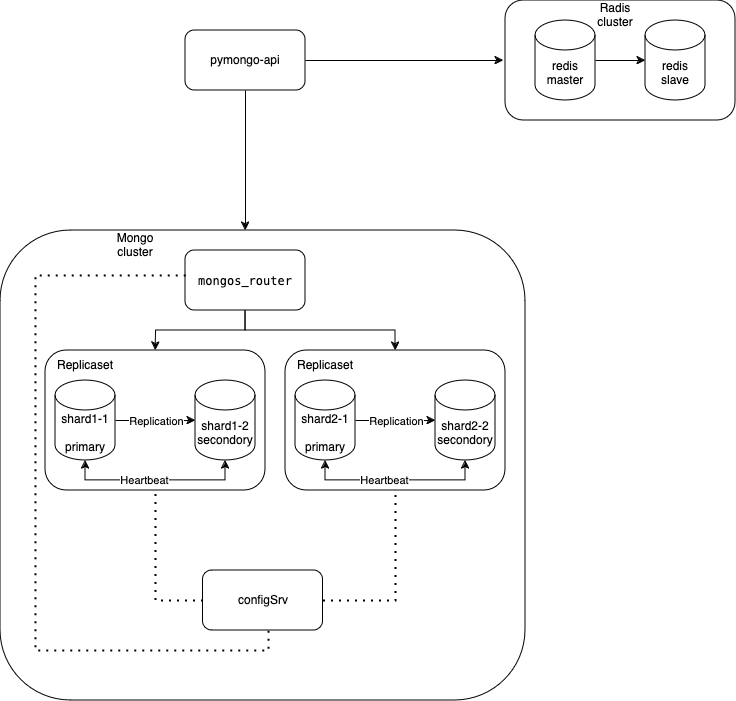

The diagram above was exported from draw.io. Its source (the exported page's mxGraphModel, read from the mxfile embedded in the PNG):
<mxGraphModel dx="954" dy="533" grid="1" gridSize="10" guides="1" tooltips="1" connect="1" arrows="1" fold="1" page="1" pageScale="1" pageWidth="1169" pageHeight="827" math="0" shadow="0">
  <root>
    <mxCell id="0" />
    <mxCell id="1" parent="0" />
    <mxCell id="-mVZxJJjseXewpM33mC4-63" value="" style="rounded=1;whiteSpace=wrap;html=1;" parent="1" vertex="1">
      <mxGeometry x="680" y="120" width="230" height="120" as="geometry" />
    </mxCell>
    <mxCell id="-mVZxJJjseXewpM33mC4-15" value="" style="rounded=1;whiteSpace=wrap;html=1;" parent="1" vertex="1">
      <mxGeometry x="175" y="350" width="525" height="470" as="geometry" />
    </mxCell>
    <mxCell id="-mVZxJJjseXewpM33mC4-28" value="" style="rounded=1;whiteSpace=wrap;html=1;" parent="1" vertex="1">
      <mxGeometry x="460" y="470" width="220" height="140" as="geometry" />
    </mxCell>
    <mxCell id="-mVZxJJjseXewpM33mC4-17" value="pymongo-api" style="rounded=1;whiteSpace=wrap;html=1;" parent="1" vertex="1">
      <mxGeometry x="360" y="150" width="120" height="60" as="geometry" />
    </mxCell>
    <mxCell id="-mVZxJJjseXewpM33mC4-18" style="edgeStyle=orthogonalEdgeStyle;rounded=0;orthogonalLoop=1;jettySize=auto;html=1;exitX=0.5;exitY=1;exitDx=0;exitDy=0;entryX=0.5;entryY=0;entryDx=0;entryDy=0;entryPerimeter=0;" parent="1" source="-mVZxJJjseXewpM33mC4-19" edge="1">
      <mxGeometry relative="1" as="geometry">
        <mxPoint x="330" y="470" as="targetPoint" />
      </mxGeometry>
    </mxCell>
    <mxCell id="-mVZxJJjseXewpM33mC4-19" value="&lt;pre class=&quot;code-block__code-wrapper&quot;&gt;&lt;code class=&quot;code-block__code bash&quot;&gt;mongos_router&lt;/code&gt;&lt;/pre&gt;" style="rounded=1;whiteSpace=wrap;html=1;" parent="1" vertex="1">
      <mxGeometry x="360" y="370" width="120" height="60" as="geometry" />
    </mxCell>
    <mxCell id="-mVZxJJjseXewpM33mC4-20" style="edgeStyle=orthogonalEdgeStyle;rounded=0;orthogonalLoop=1;jettySize=auto;html=1;exitX=0.5;exitY=1;exitDx=0;exitDy=0;entryX=0.5;entryY=0;entryDx=0;entryDy=0;" parent="1" source="-mVZxJJjseXewpM33mC4-19" target="-mVZxJJjseXewpM33mC4-28" edge="1">
      <mxGeometry relative="1" as="geometry">
        <mxPoint x="430" y="440" as="sourcePoint" />
        <mxPoint x="310" y="480" as="targetPoint" />
      </mxGeometry>
    </mxCell>
    <mxCell id="-mVZxJJjseXewpM33mC4-21" value="&lt;div&gt;shard2-1&lt;/div&gt;&lt;div&gt;&lt;br&gt;&lt;/div&gt;primary" style="shape=cylinder3;whiteSpace=wrap;html=1;boundedLbl=1;backgroundOutline=1;size=15;" parent="1" vertex="1">
      <mxGeometry x="470" y="500" width="60" height="80" as="geometry" />
    </mxCell>
    <mxCell id="-mVZxJJjseXewpM33mC4-22" value="" style="endArrow=classic;html=1;rounded=0;exitX=0.5;exitY=1;exitDx=0;exitDy=0;" parent="1" source="-mVZxJJjseXewpM33mC4-17" edge="1">
      <mxGeometry width="50" height="50" relative="1" as="geometry">
        <mxPoint x="370" y="570" as="sourcePoint" />
        <mxPoint x="420" y="350" as="targetPoint" />
      </mxGeometry>
    </mxCell>
    <mxCell id="-mVZxJJjseXewpM33mC4-23" value="configSrv" style="rounded=1;whiteSpace=wrap;html=1;" parent="1" vertex="1">
      <mxGeometry x="377.5" y="690" width="120" height="60" as="geometry" />
    </mxCell>
    <mxCell id="-mVZxJJjseXewpM33mC4-24" value="" style="endArrow=none;dashed=1;html=1;dashPattern=1 3;strokeWidth=2;rounded=0;exitX=1;exitY=0.5;exitDx=0;exitDy=0;entryX=0.5;entryY=1;entryDx=0;entryDy=0;" parent="1" source="-mVZxJJjseXewpM33mC4-23" target="-mVZxJJjseXewpM33mC4-28" edge="1">
      <mxGeometry width="50" height="50" relative="1" as="geometry">
        <mxPoint x="370" y="510" as="sourcePoint" />
        <mxPoint x="460" y="560" as="targetPoint" />
        <Array as="points">
          <mxPoint x="570" y="720" />
        </Array>
      </mxGeometry>
    </mxCell>
    <mxCell id="-mVZxJJjseXewpM33mC4-26" value="" style="endArrow=none;dashed=1;html=1;dashPattern=1 3;strokeWidth=2;rounded=0;exitX=0.002;exitY=0.417;exitDx=0;exitDy=0;exitPerimeter=0;entryX=0.546;entryY=0.988;entryDx=0;entryDy=0;entryPerimeter=0;" parent="1" source="-mVZxJJjseXewpM33mC4-19" target="-mVZxJJjseXewpM33mC4-23" edge="1">
      <mxGeometry width="50" height="50" relative="1" as="geometry">
        <mxPoint x="370" y="510" as="sourcePoint" />
        <mxPoint x="438" y="751" as="targetPoint" />
        <Array as="points">
          <mxPoint x="210" y="395" />
          <mxPoint x="210" y="770" />
          <mxPoint x="443" y="770" />
        </Array>
      </mxGeometry>
    </mxCell>
    <mxCell id="-mVZxJJjseXewpM33mC4-27" value="Mongo cluster" style="text;html=1;align=center;verticalAlign=middle;whiteSpace=wrap;rounded=0;" parent="1" vertex="1">
      <mxGeometry x="280" y="350" width="60" height="30" as="geometry" />
    </mxCell>
    <mxCell id="-mVZxJJjseXewpM33mC4-29" value="&lt;div&gt;shard2-2&lt;/div&gt;&lt;div&gt;secondory&lt;br&gt;&lt;/div&gt;" style="shape=cylinder3;whiteSpace=wrap;html=1;boundedLbl=1;backgroundOutline=1;size=15;" parent="1" vertex="1">
      <mxGeometry x="610" y="500" width="60" height="80" as="geometry" />
    </mxCell>
    <mxCell id="-mVZxJJjseXewpM33mC4-30" value="Replicaset" style="text;html=1;align=center;verticalAlign=middle;whiteSpace=wrap;rounded=0;" parent="1" vertex="1">
      <mxGeometry x="470" y="470" width="60" height="30" as="geometry" />
    </mxCell>
    <mxCell id="-mVZxJJjseXewpM33mC4-31" value="" style="endArrow=classic;startArrow=classic;html=1;rounded=0;entryX=0.5;entryY=1;entryDx=0;entryDy=0;entryPerimeter=0;exitX=0.5;exitY=1;exitDx=0;exitDy=0;exitPerimeter=0;" parent="1" source="-mVZxJJjseXewpM33mC4-21" target="-mVZxJJjseXewpM33mC4-29" edge="1">
      <mxGeometry width="50" height="50" relative="1" as="geometry">
        <mxPoint x="500" y="570" as="sourcePoint" />
        <mxPoint x="550" y="520" as="targetPoint" />
        <Array as="points">
          <mxPoint x="500" y="600" />
          <mxPoint x="570" y="600" />
          <mxPoint x="640" y="600" />
        </Array>
      </mxGeometry>
    </mxCell>
    <mxCell id="-mVZxJJjseXewpM33mC4-33" value="&lt;div align=&quot;left&quot;&gt;Heartbeat&lt;br&gt;&lt;/div&gt;" style="edgeLabel;html=1;align=center;verticalAlign=middle;resizable=0;points=[];" parent="-mVZxJJjseXewpM33mC4-31" connectable="0" vertex="1">
      <mxGeometry x="-0.3548" y="1" relative="1" as="geometry">
        <mxPoint x="20" as="offset" />
      </mxGeometry>
    </mxCell>
    <mxCell id="-mVZxJJjseXewpM33mC4-32" value="" style="endArrow=classic;html=1;rounded=0;exitX=1;exitY=0.5;exitDx=0;exitDy=0;exitPerimeter=0;entryX=0;entryY=0.5;entryDx=0;entryDy=0;entryPerimeter=0;" parent="1" source="-mVZxJJjseXewpM33mC4-21" target="-mVZxJJjseXewpM33mC4-29" edge="1">
      <mxGeometry width="50" height="50" relative="1" as="geometry">
        <mxPoint x="500" y="570" as="sourcePoint" />
        <mxPoint x="550" y="520" as="targetPoint" />
      </mxGeometry>
    </mxCell>
    <mxCell id="-mVZxJJjseXewpM33mC4-34" value="Replication" style="edgeLabel;html=1;align=center;verticalAlign=middle;resizable=0;points=[];" parent="-mVZxJJjseXewpM33mC4-32" connectable="0" vertex="1">
      <mxGeometry x="-0.3091" y="-5" relative="1" as="geometry">
        <mxPoint x="12" y="-5" as="offset" />
      </mxGeometry>
    </mxCell>
    <mxCell id="-mVZxJJjseXewpM33mC4-35" value="" style="rounded=1;whiteSpace=wrap;html=1;" parent="1" vertex="1">
      <mxGeometry x="220" y="470" width="220" height="140" as="geometry" />
    </mxCell>
    <mxCell id="-mVZxJJjseXewpM33mC4-36" value="&lt;div&gt;shard1-1&lt;/div&gt;&lt;div&gt;&lt;br&gt;&lt;/div&gt;primary" style="shape=cylinder3;whiteSpace=wrap;html=1;boundedLbl=1;backgroundOutline=1;size=15;" parent="1" vertex="1">
      <mxGeometry x="230" y="500" width="60" height="80" as="geometry" />
    </mxCell>
    <mxCell id="-mVZxJJjseXewpM33mC4-37" value="&lt;div&gt;shard1-2&lt;/div&gt;&lt;div&gt;secondory&lt;br&gt;&lt;/div&gt;" style="shape=cylinder3;whiteSpace=wrap;html=1;boundedLbl=1;backgroundOutline=1;size=15;" parent="1" vertex="1">
      <mxGeometry x="370" y="500" width="60" height="80" as="geometry" />
    </mxCell>
    <mxCell id="-mVZxJJjseXewpM33mC4-38" value="Replicaset" style="text;html=1;align=center;verticalAlign=middle;whiteSpace=wrap;rounded=0;" parent="1" vertex="1">
      <mxGeometry x="230" y="470" width="60" height="30" as="geometry" />
    </mxCell>
    <mxCell id="-mVZxJJjseXewpM33mC4-39" value="" style="endArrow=classic;startArrow=classic;html=1;rounded=0;entryX=0.5;entryY=1;entryDx=0;entryDy=0;entryPerimeter=0;exitX=0.5;exitY=1;exitDx=0;exitDy=0;exitPerimeter=0;" parent="1" source="-mVZxJJjseXewpM33mC4-36" target="-mVZxJJjseXewpM33mC4-37" edge="1">
      <mxGeometry width="50" height="50" relative="1" as="geometry">
        <mxPoint x="260" y="570" as="sourcePoint" />
        <mxPoint x="310" y="520" as="targetPoint" />
        <Array as="points">
          <mxPoint x="260" y="600" />
          <mxPoint x="330" y="600" />
          <mxPoint x="400" y="600" />
        </Array>
      </mxGeometry>
    </mxCell>
    <mxCell id="-mVZxJJjseXewpM33mC4-40" value="&lt;div align=&quot;left&quot;&gt;Heartbeat&lt;br&gt;&lt;/div&gt;" style="edgeLabel;html=1;align=center;verticalAlign=middle;resizable=0;points=[];" parent="-mVZxJJjseXewpM33mC4-39" connectable="0" vertex="1">
      <mxGeometry x="-0.3548" y="1" relative="1" as="geometry">
        <mxPoint x="20" as="offset" />
      </mxGeometry>
    </mxCell>
    <mxCell id="-mVZxJJjseXewpM33mC4-41" value="" style="endArrow=classic;html=1;rounded=0;exitX=1;exitY=0.5;exitDx=0;exitDy=0;exitPerimeter=0;entryX=0;entryY=0.5;entryDx=0;entryDy=0;entryPerimeter=0;" parent="1" source="-mVZxJJjseXewpM33mC4-36" target="-mVZxJJjseXewpM33mC4-37" edge="1">
      <mxGeometry width="50" height="50" relative="1" as="geometry">
        <mxPoint x="260" y="570" as="sourcePoint" />
        <mxPoint x="310" y="520" as="targetPoint" />
      </mxGeometry>
    </mxCell>
    <mxCell id="-mVZxJJjseXewpM33mC4-42" value="Replication" style="edgeLabel;html=1;align=center;verticalAlign=middle;resizable=0;points=[];" parent="-mVZxJJjseXewpM33mC4-41" connectable="0" vertex="1">
      <mxGeometry x="-0.3091" y="-5" relative="1" as="geometry">
        <mxPoint x="12" y="-5" as="offset" />
      </mxGeometry>
    </mxCell>
    <mxCell id="-mVZxJJjseXewpM33mC4-45" value="" style="endArrow=none;dashed=1;html=1;dashPattern=1 3;strokeWidth=2;rounded=0;exitX=0;exitY=0.5;exitDx=0;exitDy=0;entryX=0.5;entryY=1;entryDx=0;entryDy=0;" parent="1" source="-mVZxJJjseXewpM33mC4-23" target="-mVZxJJjseXewpM33mC4-35" edge="1">
      <mxGeometry width="50" height="50" relative="1" as="geometry">
        <mxPoint x="460" y="570" as="sourcePoint" />
        <mxPoint x="510" y="520" as="targetPoint" />
        <Array as="points">
          <mxPoint x="330" y="720" />
        </Array>
      </mxGeometry>
    </mxCell>
    <mxCell id="-mVZxJJjseXewpM33mC4-47" value="&lt;div&gt;redis&lt;br&gt;&lt;/div&gt;master" style="shape=cylinder3;whiteSpace=wrap;html=1;boundedLbl=1;backgroundOutline=1;size=15;" parent="1" vertex="1">
      <mxGeometry x="710" y="140" width="60" height="80" as="geometry" />
    </mxCell>
    <mxCell id="-mVZxJJjseXewpM33mC4-48" value="&lt;div&gt;redis&lt;/div&gt;&lt;div&gt;slave&lt;br&gt;&lt;/div&gt;" style="shape=cylinder3;whiteSpace=wrap;html=1;boundedLbl=1;backgroundOutline=1;size=15;" parent="1" vertex="1">
      <mxGeometry x="820" y="140" width="60" height="80" as="geometry" />
    </mxCell>
    <mxCell id="-mVZxJJjseXewpM33mC4-54" value="" style="endArrow=classic;html=1;rounded=0;exitX=1;exitY=0.5;exitDx=0;exitDy=0;exitPerimeter=0;entryX=0;entryY=0.5;entryDx=0;entryDy=0;entryPerimeter=0;" parent="1" source="-mVZxJJjseXewpM33mC4-47" target="-mVZxJJjseXewpM33mC4-48" edge="1">
      <mxGeometry width="50" height="50" relative="1" as="geometry">
        <mxPoint x="690" y="370" as="sourcePoint" />
        <mxPoint x="740" y="320" as="targetPoint" />
      </mxGeometry>
    </mxCell>
    <mxCell id="-mVZxJJjseXewpM33mC4-64" value="" style="endArrow=classic;html=1;rounded=0;exitX=1;exitY=0.5;exitDx=0;exitDy=0;" parent="1" source="-mVZxJJjseXewpM33mC4-17" edge="1">
      <mxGeometry width="50" height="50" relative="1" as="geometry">
        <mxPoint x="690" y="270" as="sourcePoint" />
        <mxPoint x="678" y="180" as="targetPoint" />
      </mxGeometry>
    </mxCell>
    <mxCell id="Yz9wHd5dA5g0g55WNVz--2" value="Radis cluster" style="text;html=1;align=center;verticalAlign=middle;whiteSpace=wrap;rounded=0;" parent="1" vertex="1">
      <mxGeometry x="760" y="120" width="60" height="30" as="geometry" />
    </mxCell>
  </root>
</mxGraphModel>